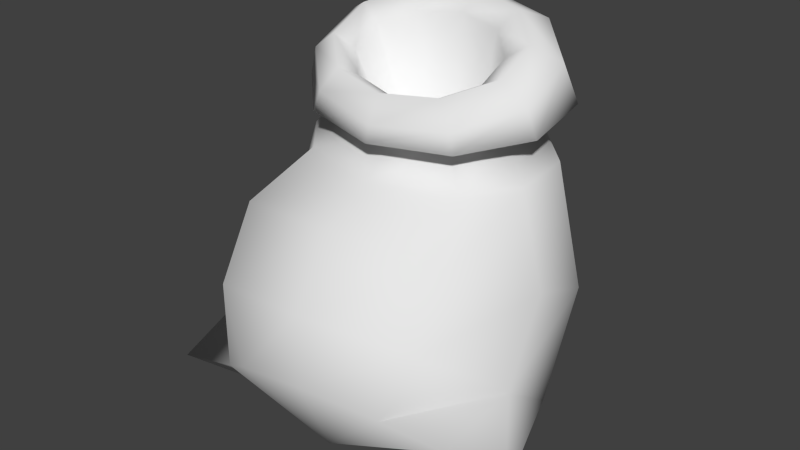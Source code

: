 # Source: sack.blend  (saved by Blender 2.73.0; exported with 4.5.12 LTS)
import bpy
from mathutils import Matrix  # noqa: F401  (used for matrix-valued properties, if any)

bpy.ops.wm.read_factory_settings(use_empty=True)
scene = bpy.context.scene
scene.name = 'Scene'

# ---- collections
col_collection_1 = bpy.data.collections.new('Collection 1'); scene.collection.children.link(col_collection_1)

# ---- materials (node trees are filled in below, after node groups)
mat_material = bpy.data.materials.new('Material')
mat_material.alpha_threshold = 0.0
mat_material.use_transparent_shadow = False
mat_material.roughness = 0.5

# ---- material node trees

# ---- world
world_world = bpy.data.worlds.new('World'); scene.world = world_world
world_world.color = (0.05088, 0.05088, 0.05088)
world_world.use_sun_shadow = False
world_world.sun_shadow_jitter_overblur = 0.0
world_world.cycles.sampling_method = 'MANUAL'
world_world.cycles.sample_map_resolution = 256

# ---- meshes
me_circle = bpy.data.meshes.new('Circle')
me_circle.from_pydata([(0.05979, -0.3238, -0.0922), (-0.1022, -0.3536, -0.07948), (-0.2362, -0.4388, -0.03425), (-0.2374, -0.5161, 0.04764), (-0.1279, -0.5731, 0.1208), (0.05055, -0.588, 0.1574), (0.2298, -0.5551, 0.1433), (0.3413, -0.487, 0.08399), (0.3201, -0.3888, 0.006995), (0.2211, -0.3373, -0.05917), (0.03634, -0.05714, -0.05587), (-0.1713, -0.1033, -0.03844), (-0.3001, -0.2131, 0.02716), (-0.3444, -0.3641, 0.1212), (-0.2292, -0.5236, 0.2608), (0.026, -0.5617, 0.3034), (0.2817, -0.5099, 0.2854), (0.3704, -0.3265, 0.1482), (0.3712, -0.1951, 0.05945), (0.2436, -0.09219, -0.01848), (0.01718, 0.1105, 0.1904), (-0.1905, 0.06243, 0.2008), (-0.319, -0.05961, 0.2401), (-0.3204, -0.2168, 0.314), (-0.2515, -0.4135, 0.4075), (0.006901, -0.4529, 0.4384), (0.2647, -0.4088, 0.4225), (0.3529, -0.2028, 0.3126), (0.353, -0.05343, 0.2595), (0.2248, 0.06625, 0.2128), (0.01279, 0.08575, 0.5492), (-0.1583, 0.04567, 0.5446), (-0.264, -0.05927, 0.5327), (-0.264, -0.189, 0.5179), (-0.1791, -0.2874, 0.5117), (0.01279, -0.334, 0.5014), (0.2053, -0.2874, 0.5117), (0.2896, -0.189, 0.5179), (0.2896, -0.05927, 0.5327), (0.1839, 0.04567, 0.5446), (0.01336, 0.04803, 0.6503), (-0.1086, 0.01977, 0.6439), (-0.1843, -0.05536, 0.6262), (-0.1848, -0.1487, 0.604), (-0.11, -0.2245, 0.5858), (0.01166, -0.2539, 0.5784), (0.1336, -0.2257, 0.5848), (0.2093, -0.1505, 0.6025), (0.2099, -0.05721, 0.6247), (0.135, 0.01863, 0.643), (0.01386, 0.1185, 0.6934), (-0.1698, 0.07593, 0.6837), (-0.2838, -0.03721, 0.6571), (-0.2846, -0.1777, 0.6237), (-0.1719, -0.2919, 0.5962), (0.0113, -0.3362, 0.5852), (0.195, -0.2937, 0.5948), (0.309, -0.1805, 0.6214), (0.3098, -0.04001, 0.6548), (0.197, 0.0742, 0.6823), (0.01486, 0.0722, 0.8079), (-0.1567, 0.03668, 0.7918), (-0.264, -0.06023, 0.7459), (-0.2661, -0.1815, 0.6875), (-0.1622, -0.2809, 0.6391), (0.008138, -0.3203, 0.6191), (0.1797, -0.2848, 0.6351), (0.287, -0.1879, 0.6811), (0.2891, -0.06659, 0.7394), (0.1851, 0.03275, 0.7879), (0.01436, 0.009824, 0.8267), (-0.1194, -0.01786, 0.8143), (-0.203, -0.0934, 0.7784), (-0.2047, -0.1879, 0.733), (-0.1236, -0.2654, 0.6952), (0.009123, -0.2961, 0.6796), (0.1429, -0.2684, 0.6921), (0.2265, -0.1929, 0.7279), (0.2281, -0.09836, 0.7734), (0.1471, -0.02092, 0.8111), (0.01375, -0.02584, 0.7783), (-0.08881, -0.04707, 0.7687), (-0.153, -0.105, 0.7412), (-0.1542, -0.1775, 0.7064), (-0.09206, -0.2369, 0.6774), (0.009733, -0.2605, 0.6654), (0.1123, -0.2392, 0.675), (0.1764, -0.1813, 0.7025), (0.1777, -0.1088, 0.7374), (0.1155, -0.04942, 0.7663), (0.01871, -0.06283, 0.1547), (0.05258, -0.5091, -0.0245), (-0.4182, -0.491, -0.01488), (0.4497, -0.4422, 0.01555)], [], [(9, 0, 10, 19), (8, 9, 19, 18), (6, 7, 17, 16), (5, 6, 16, 15), (4, 5, 15, 14), (3, 4, 14, 13), (1, 2, 12, 11), (0, 1, 11, 10), (19, 10, 20, 29), (18, 19, 29, 28), (17, 18, 28, 27), (16, 17, 27, 26), (15, 16, 26, 25), (14, 15, 25, 24), (13, 14, 24, 23), (12, 13, 23, 22), (11, 12, 22, 21), (10, 11, 21, 20), (29, 20, 30, 39), (28, 29, 39, 38), (27, 28, 38, 37), (26, 27, 37, 36), (25, 26, 36, 35), (24, 25, 35, 34), (23, 24, 34, 33), (22, 23, 33, 32), (21, 22, 32, 31), (20, 21, 31, 30), (39, 30, 40, 49), (38, 39, 49, 48), (37, 38, 48, 47), (36, 37, 47, 46), (35, 36, 46, 45), (34, 35, 45, 44), (33, 34, 44, 43), (32, 33, 43, 42), (31, 32, 42, 41), (30, 31, 41, 40), (49, 40, 50, 59), (48, 49, 59, 58), (47, 48, 58, 57), (46, 47, 57, 56), (45, 46, 56, 55), (44, 45, 55, 54), (43, 44, 54, 53), (42, 43, 53, 52), (41, 42, 52, 51), (40, 41, 51, 50), (59, 50, 60, 69), (58, 59, 69, 68), (57, 58, 68, 67), (56, 57, 67, 66), (55, 56, 66, 65), (54, 55, 65, 64), (53, 54, 64, 63), (52, 53, 63, 62), (51, 52, 62, 61), (50, 51, 61, 60), (69, 60, 70, 79), (68, 69, 79, 78), (67, 68, 78, 77), (66, 67, 77, 76), (65, 66, 76, 75), (64, 65, 75, 74), (63, 64, 74, 73), (62, 63, 73, 72), (61, 62, 72, 71), (60, 61, 71, 70), (79, 70, 80, 89), (78, 79, 89, 88), (77, 78, 88, 87), (76, 77, 87, 86), (75, 76, 86, 85), (74, 75, 85, 84), (73, 74, 84, 83), (72, 73, 83, 82), (71, 72, 82, 81), (70, 71, 81, 80), (89, 80, 90), (88, 89, 90), (87, 88, 90), (86, 87, 90), (85, 86, 90), (84, 85, 90), (83, 84, 90), (82, 83, 90), (81, 82, 90), (80, 81, 90), (1, 0, 91), (0, 9, 91), (9, 8, 91), (8, 7, 91), (7, 6, 91), (6, 5, 91), (5, 4, 91), (4, 3, 91), (3, 2, 91), (2, 1, 91), (12, 2, 92), (3, 13, 92), (13, 12, 92), (2, 3, 92), (17, 7, 93), (8, 18, 93), (18, 17, 93), (7, 8, 93)])
me_circle.polygons.foreach_set('use_smooth', [True] * 106)
_uv = me_circle.uv_layers.new(name='UVMap')
_uv.uv.foreach_set('vector', [0.6215, 0.13, 0.6064, 0.01429, 0.8302, 0.0339, 0.7438, 0.1543, 0.6111, 0.1888, 0.6215, 0.13, 0.7438, 0.1543, 0.6856, 0.2122, 0.5374, 0.2358, 0.5815, 0.2215, 0.6356, 0.2447, 0.5602, 0.2834, 0.4738, 0.2408, 0.5374, 0.2358, 0.5602, 0.2834, 0.4721, 0.2966, 0.4099, 0.2435, 0.4738, 0.2408, 0.4721, 0.2966, 0.3861, 0.2973, 0.3633, 0.2361, 0.4099, 0.2435, 0.3861, 0.2973, 0.3154, 0.2733, 0.3109, 0.1455, 0.3336, 0.2122, 0.259, 0.2463, 0.1956, 0.2017, 0.3019, 0.02565, 0.3109, 0.1455, 0.1956, 0.2017, 0.09559, 0.1017, 0.7438, 0.1543, 0.8302, 0.0339, 0.977, 0.2229, 0.8344, 0.2652, 0.6856, 0.2122, 0.7438, 0.1543, 0.8344, 0.2652, 0.7476, 0.2934, 0.6356, 0.2447, 0.6856, 0.2122, 0.7476, 0.2934, 0.6781, 0.3152, 0.5602, 0.2834, 0.6356, 0.2447, 0.6781, 0.3152, 0.5779, 0.3454, 0.4721, 0.2966, 0.5602, 0.2834, 0.5779, 0.3454, 0.4724, 0.3667, 0.3861, 0.2973, 0.4721, 0.2966, 0.4724, 0.3667, 0.3693, 0.3583, 0.3154, 0.2733, 0.3861, 0.2973, 0.3693, 0.3583, 0.2824, 0.3516, 0.259, 0.2463, 0.3154, 0.2733, 0.2824, 0.3516, 0.2131, 0.3356, 0.1956, 0.2017, 0.259, 0.2463, 0.2131, 0.3356, 0.1318, 0.3226, 0.09559, 0.1017, 0.1956, 0.2017, 0.1318, 0.3226, -0.001774, 0.3034, 0.8344, 0.2652, 0.977, 0.2229, 0.9611, 0.5018, 0.8327, 0.4692, 0.7476, 0.2934, 0.8344, 0.2652, 0.8327, 0.4692, 0.7407, 0.4397, 0.6781, 0.3152, 0.7476, 0.2934, 0.7407, 0.4397, 0.6683, 0.4247, 0.5779, 0.3454, 0.6781, 0.3152, 0.6683, 0.4247, 0.5949, 0.4246, 0.4724, 0.3667, 0.5779, 0.3454, 0.5949, 0.4246, 0.4804, 0.4329, 0.3693, 0.3583, 0.4724, 0.3667, 0.4804, 0.4329, 0.3689, 0.4405, 0.2824, 0.3516, 0.3693, 0.3583, 0.3689, 0.4405, 0.3004, 0.4498, 0.2131, 0.3356, 0.2824, 0.3516, 0.3004, 0.4498, 0.2376, 0.4743, 0.1318, 0.3226, 0.2131, 0.3356, 0.2376, 0.4743, 0.1601, 0.5107, -0.001774, 0.3034, 0.1318, 0.3226, 0.1601, 0.5107, 0.05251, 0.5512, 0.8327, 0.4692, 0.9611, 0.5018, 0.9326, 0.5851, 0.8327, 0.5549, 0.7407, 0.4397, 0.8327, 0.4692, 0.8327, 0.5549, 0.7485, 0.5211, 0.6683, 0.4247, 0.7407, 0.4397, 0.7485, 0.5211, 0.6712, 0.5125, 0.5949, 0.4246, 0.6683, 0.4247, 0.6712, 0.5125, 0.5828, 0.5047, 0.4804, 0.4329, 0.5949, 0.4246, 0.5828, 0.5047, 0.4836, 0.5074, 0.3689, 0.4405, 0.4804, 0.4329, 0.4836, 0.5074, 0.3872, 0.515, 0.3004, 0.4498, 0.3689, 0.4405, 0.3872, 0.515, 0.3063, 0.5275, 0.2376, 0.4743, 0.3004, 0.4498, 0.3063, 0.5275, 0.2405, 0.5525, 0.1601, 0.5107, 0.2376, 0.4743, 0.2405, 0.5525, 0.1675, 0.5856, 0.05251, 0.5512, 0.1601, 0.5107, 0.1675, 0.5856, 0.08435, 0.6196, 0.8327, 0.5549, 0.9326, 0.5851, 0.9283, 0.6518, 0.8014, 0.6088, 0.7485, 0.5211, 0.8327, 0.5549, 0.8014, 0.6088, 0.723, 0.5901, 0.6712, 0.5125, 0.7485, 0.5211, 0.723, 0.5901, 0.6661, 0.576, 0.5828, 0.5047, 0.6712, 0.5125, 0.6661, 0.576, 0.59, 0.5644, 0.4836, 0.5074, 0.5828, 0.5047, 0.59, 0.5644, 0.4859, 0.5589, 0.3872, 0.515, 0.4836, 0.5074, 0.4859, 0.5589, 0.3847, 0.5727, 0.3063, 0.5275, 0.3872, 0.515, 0.3847, 0.5727, 0.3151, 0.5917, 0.2405, 0.5525, 0.3063, 0.5275, 0.3151, 0.5917, 0.2631, 0.6068, 0.1675, 0.5856, 0.2405, 0.5525, 0.2631, 0.6068, 0.1976, 0.6294, 0.08435, 0.6196, 0.1675, 0.5856, 0.1976, 0.6294, 0.09241, 0.6749, 0.8014, 0.6088, 0.9283, 0.6518, 0.8755, 0.7429, 0.7804, 0.6703, 0.723, 0.5901, 0.8014, 0.6088, 0.7804, 0.6703, 0.7156, 0.6302, 0.6661, 0.576, 0.723, 0.5901, 0.7156, 0.6302, 0.6596, 0.6062, 0.59, 0.5644, 0.6661, 0.576, 0.6596, 0.6062, 0.5854, 0.5889, 0.4859, 0.5589, 0.59, 0.5644, 0.5854, 0.5889, 0.4847, 0.5818, 0.3847, 0.5727, 0.4859, 0.5589, 0.4847, 0.5818, 0.3873, 0.5968, 0.3151, 0.5917, 0.3847, 0.5727, 0.3873, 0.5968, 0.3195, 0.6188, 0.2631, 0.6068, 0.3151, 0.5917, 0.3195, 0.6188, 0.2715, 0.6428, 0.1976, 0.6294, 0.2631, 0.6068, 0.2715, 0.6428, 0.2189, 0.682, 0.09241, 0.6749, 0.1976, 0.6294, 0.2189, 0.682, 0.1425, 0.749, 0.7804, 0.6703, 0.8755, 0.7429, 0.8354, 0.7753, 0.7623, 0.7085, 0.7156, 0.6302, 0.7804, 0.6703, 0.7623, 0.7085, 0.7006, 0.6672, 0.6596, 0.6062, 0.7156, 0.6302, 0.7006, 0.6672, 0.643, 0.6437, 0.5854, 0.5889, 0.6596, 0.6062, 0.643, 0.6437, 0.5723, 0.6279, 0.4847, 0.5818, 0.5854, 0.5889, 0.5723, 0.6279, 0.486, 0.6218, 0.3873, 0.5968, 0.4847, 0.5818, 0.486, 0.6218, 0.4018, 0.6328, 0.3195, 0.6188, 0.3873, 0.5968, 0.4018, 0.6328, 0.3358, 0.6505, 0.2715, 0.6428, 0.3195, 0.6188, 0.3358, 0.6505, 0.2873, 0.6757, 0.2189, 0.682, 0.2715, 0.6428, 0.2873, 0.6757, 0.2364, 0.7138, 0.1425, 0.749, 0.2189, 0.682, 0.2364, 0.7138, 0.178, 0.7747, 0.7623, 0.7085, 0.8354, 0.7753, 0.796, 0.8017, 0.7361, 0.7444, 0.7006, 0.6672, 0.7623, 0.7085, 0.7361, 0.7444, 0.6748, 0.7045, 0.643, 0.6437, 0.7006, 0.6672, 0.6748, 0.7045, 0.6185, 0.6721, 0.5723, 0.6279, 0.643, 0.6437, 0.6185, 0.6721, 0.5564, 0.6528, 0.486, 0.6218, 0.5723, 0.6279, 0.5564, 0.6528, 0.4869, 0.6463, 0.4018, 0.6328, 0.486, 0.6218, 0.4869, 0.6463, 0.4185, 0.656, 0.3358, 0.6505, 0.4018, 0.6328, 0.4185, 0.656, 0.36, 0.6757, 0.2873, 0.6757, 0.3358, 0.6505, 0.36, 0.6757, 0.3117, 0.707, 0.2364, 0.7138, 0.2873, 0.6757, 0.3117, 0.707, 0.2605, 0.7437, 0.178, 0.7747, 0.2364, 0.7138, 0.2605, 0.7437, 0.2126, 0.7955, 0.6615, 0.7416, 0.7027, 0.7723, 0.4888, 0.9904, 0.6203, 0.725, 0.6615, 0.7416, 0.4888, 0.9904, 0.5812, 0.7211, 0.6203, 0.725, 0.4888, 0.9904, 0.5368, 0.7222, 0.5812, 0.7211, 0.4888, 0.9904, 0.4854, 0.7226, 0.5368, 0.7222, 0.4888, 0.9904, 0.434, 0.7212, 0.4854, 0.7226, 0.4888, 0.9904, 0.3897, 0.7198, 0.434, 0.7212, 0.4888, 0.9904, 0.3506, 0.7247, 0.3897, 0.7198, 0.4888, 0.9904, 0.3103, 0.7432, 0.3506, 0.7247, 0.4888, 0.9904, 0.271, 0.7763, 0.3103, 0.7432, 0.4888, 0.9904, 0.3109, 0.1455, 0.3019, 0.02565, 0.4615, 0.09927, 0.6064, 0.01429, 0.6215, 0.13, 0.4615, 0.09927, 0.6215, 0.13, 0.6111, 0.1888, 0.4615, 0.09927, 0.6111, 0.1888, 0.5815, 0.2215, 0.4615, 0.09927, 0.5815, 0.2215, 0.5374, 0.2358, 0.4615, 0.09927, 0.5374, 0.2358, 0.4738, 0.2408, 0.4615, 0.09927, 0.4738, 0.2408, 0.4099, 0.2435, 0.4615, 0.09927, 0.4099, 0.2435, 0.3633, 0.2361, 0.4615, 0.09927, 0.3633, 0.2361, 0.3336, 0.2122, 0.4615, 0.09927, 0.3336, 0.2122, 0.3109, 0.1455, 0.4615, 0.09927, 0.04939, 0.7404, 0.2135, 0.865, 0.1109, 0.8827, 0.1623, 0.9717, 0.01666, 0.8933, 0.1109, 0.8827, 0.01666, 0.8933, 0.04939, 0.7404, 0.1109, 0.8827, 0.2135, 0.865, 0.1623, 0.9717, 0.1109, 0.8827, 0.7885, 0.8456, 0.8963, 0.7622, 0.8843, 0.8363, 0.9583, 0.855, 0.8438, 0.9699, 0.8843, 0.8363, 0.8438, 0.9699, 0.7885, 0.8456, 0.8843, 0.8363, 0.8963, 0.7622, 0.9583, 0.855, 0.8843, 0.8363])
me_circle.materials.append(mat_material)
me_circle.use_remesh_preserve_volume = False
me_circle.use_remesh_preserve_attributes = False
me_circle.use_mirror_vertex_groups = False
me_circle.use_paint_bone_selection = False
me_circle.use_paint_mask = True
me_circle.update()

# ---- objects
ob_sack = bpy.data.objects.new('sack', me_circle)

# ---- transforms, parenting, visibility, modifiers, constraints
ob_sack.location = (0.0, 0.0, 0.0)
ob_sack.lineart.crease_threshold = 0.0

# ---- collection membership
col_collection_1.objects.link(ob_sack)

# ---- scene / render settings (as saved in the file)
scene.frame_start = 1; scene.frame_end = 250; scene.frame_set(2)
scene.render.engine = 'BLENDER_EEVEE_NEXT'
scene.render.resolution_percentage = 50
scene.render.dither_intensity = 0.0
scene.cycles.use_denoising = False
scene.cycles.samples = 10
scene.cycles.sampling_pattern = 'TABULATED_SOBOL'
scene.cycles.light_sampling_threshold = 0.0
scene.cycles.use_adaptive_sampling = False
scene.cycles.use_light_tree = False
scene.cycles.blur_glossy = 0.0
scene.cycles.pixel_filter_type = 'GAUSSIAN'
scene.cycles.sample_clamp_indirect = 0.0
scene.view_settings.view_transform = 'Standard'
bpy.context.view_layer.update()

# ---- added for rendering (the .blend has no active camera and no usable light): camera, sun
cam_auto = bpy.data.cameras.new('AutoCamera')
cam_auto.lens = 50.0
cam_auto.sensor_width = 36.0
cam_auto.clip_end = 1000.0
ob_auto_camera = bpy.data.objects.new('AutoCamera', cam_auto)
scene.collection.objects.link(ob_auto_camera)
ob_auto_camera.location = (1.35547, -1.84243, 1.43905)
ob_auto_camera.rotation_euler = (1.09748, -7.21219e-08, 0.694738)
scene.camera = ob_auto_camera
light_auto_sun = bpy.data.lights.new('AutoSun', 'SUN')
light_auto_sun.energy = 3.0
light_auto_sun.angle = 0.0523599
ob_auto_sun = bpy.data.objects.new('AutoSun', light_auto_sun)
scene.collection.objects.link(ob_auto_sun)
ob_auto_sun.rotation_euler = (0.872665, 0.174533, 0.523599)
bpy.context.view_layer.update()
